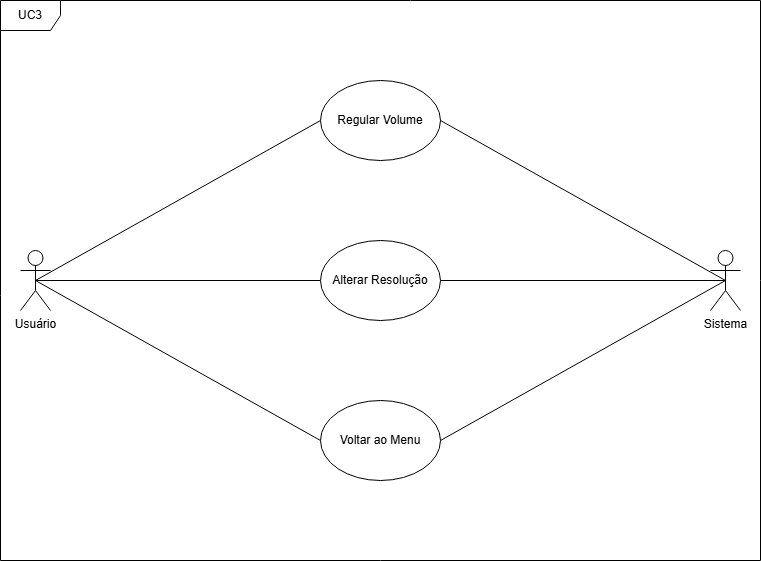

The diagram above was exported from draw.io. Its source (the exported page's mxGraphModel, read from the mxfile embedded in the PNG):
<mxGraphModel dx="1657" dy="834" grid="1" gridSize="10" guides="1" tooltips="1" connect="1" arrows="1" fold="1" page="1" pageScale="1" pageWidth="827" pageHeight="1169" math="0" shadow="0">
  <root>
    <mxCell id="0" />
    <mxCell id="1" parent="0" />
    <mxCell id="RsMS5mU3vJbjPLewzU8P-1" value="UC3" style="shape=umlFrame;whiteSpace=wrap;html=1;pointerEvents=0;" parent="1" vertex="1">
      <mxGeometry x="40" y="80" width="760" height="560" as="geometry" />
    </mxCell>
    <mxCell id="ANUcpgyPEz0DWZj3wW5_-1" value="Sistema" style="shape=umlActor;verticalLabelPosition=bottom;verticalAlign=top;html=1;outlineConnect=0;" parent="1" vertex="1">
      <mxGeometry x="750" y="330" width="30" height="60" as="geometry" />
    </mxCell>
    <mxCell id="ANUcpgyPEz0DWZj3wW5_-2" value="Regular Volume" style="ellipse;whiteSpace=wrap;html=1;" parent="1" vertex="1">
      <mxGeometry x="360" y="160" width="120" height="80" as="geometry" />
    </mxCell>
    <mxCell id="ANUcpgyPEz0DWZj3wW5_-3" value="Alterar Resolução" style="ellipse;whiteSpace=wrap;html=1;" parent="1" vertex="1">
      <mxGeometry x="360" y="320" width="120" height="80" as="geometry" />
    </mxCell>
    <mxCell id="ANUcpgyPEz0DWZj3wW5_-6" value="" style="endArrow=none;html=1;rounded=0;entryX=0.5;entryY=0.5;entryDx=0;entryDy=0;exitX=1;exitY=0.5;exitDx=0;exitDy=0;entryPerimeter=0;" parent="1" source="ANUcpgyPEz0DWZj3wW5_-2" target="ANUcpgyPEz0DWZj3wW5_-1" edge="1">
      <mxGeometry width="50" height="50" relative="1" as="geometry">
        <mxPoint x="474" y="220" as="sourcePoint" />
        <mxPoint x="753" y="380" as="targetPoint" />
      </mxGeometry>
    </mxCell>
    <mxCell id="ANUcpgyPEz0DWZj3wW5_-7" value="" style="endArrow=none;html=1;rounded=0;entryX=0.5;entryY=0.5;entryDx=0;entryDy=0;exitX=1;exitY=0.5;exitDx=0;exitDy=0;entryPerimeter=0;" parent="1" source="ANUcpgyPEz0DWZj3wW5_-3" target="ANUcpgyPEz0DWZj3wW5_-1" edge="1">
      <mxGeometry width="50" height="50" relative="1" as="geometry">
        <mxPoint x="484" y="230" as="sourcePoint" />
        <mxPoint x="763" y="390" as="targetPoint" />
      </mxGeometry>
    </mxCell>
    <mxCell id="ANUcpgyPEz0DWZj3wW5_-10" value="Usuário" style="shape=umlActor;verticalLabelPosition=bottom;verticalAlign=top;html=1;outlineConnect=0;" parent="1" vertex="1">
      <mxGeometry x="60" y="330" width="30" height="60" as="geometry" />
    </mxCell>
    <mxCell id="ANUcpgyPEz0DWZj3wW5_-12" value="" style="endArrow=none;html=1;rounded=0;entryX=0;entryY=0.5;entryDx=0;entryDy=0;exitX=0.5;exitY=0.5;exitDx=0;exitDy=0;exitPerimeter=0;" parent="1" source="ANUcpgyPEz0DWZj3wW5_-10" target="ANUcpgyPEz0DWZj3wW5_-2" edge="1">
      <mxGeometry width="50" height="50" relative="1" as="geometry">
        <mxPoint x="150" y="350" as="sourcePoint" />
        <mxPoint x="200" y="300" as="targetPoint" />
      </mxGeometry>
    </mxCell>
    <mxCell id="ANUcpgyPEz0DWZj3wW5_-13" value="" style="endArrow=none;html=1;rounded=0;entryX=0;entryY=0.5;entryDx=0;entryDy=0;exitX=0.5;exitY=0.5;exitDx=0;exitDy=0;exitPerimeter=0;" parent="1" source="ANUcpgyPEz0DWZj3wW5_-10" target="ANUcpgyPEz0DWZj3wW5_-3" edge="1">
      <mxGeometry width="50" height="50" relative="1" as="geometry">
        <mxPoint x="85" y="370" as="sourcePoint" />
        <mxPoint x="370" y="290" as="targetPoint" />
      </mxGeometry>
    </mxCell>
    <mxCell id="y-ZMne-aT_7tvolRT21O-1" value="Voltar ao Menu" style="ellipse;whiteSpace=wrap;html=1;" parent="1" vertex="1">
      <mxGeometry x="360" y="480" width="120" height="80" as="geometry" />
    </mxCell>
    <mxCell id="y-ZMne-aT_7tvolRT21O-2" value="" style="endArrow=none;html=1;rounded=0;entryX=0.5;entryY=0.5;entryDx=0;entryDy=0;exitX=1;exitY=0.5;exitDx=0;exitDy=0;entryPerimeter=0;" parent="1" source="y-ZMne-aT_7tvolRT21O-1" target="ANUcpgyPEz0DWZj3wW5_-1" edge="1">
      <mxGeometry width="50" height="50" relative="1" as="geometry">
        <mxPoint x="490" y="410" as="sourcePoint" />
        <mxPoint x="775" y="370" as="targetPoint" />
      </mxGeometry>
    </mxCell>
    <mxCell id="y-ZMne-aT_7tvolRT21O-3" value="" style="endArrow=none;html=1;rounded=0;entryX=0;entryY=0.5;entryDx=0;entryDy=0;exitX=0.5;exitY=0.5;exitDx=0;exitDy=0;exitPerimeter=0;" parent="1" source="ANUcpgyPEz0DWZj3wW5_-10" target="y-ZMne-aT_7tvolRT21O-1" edge="1">
      <mxGeometry width="50" height="50" relative="1" as="geometry">
        <mxPoint x="85" y="370" as="sourcePoint" />
        <mxPoint x="370" y="410" as="targetPoint" />
      </mxGeometry>
    </mxCell>
  </root>
</mxGraphModel>